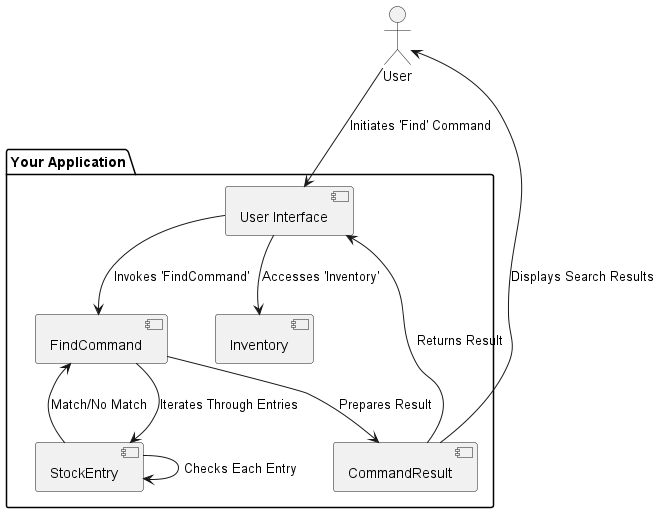

The diagram above was rendered by PlantUML. Its source (embedded in the PNG):
@startuml FindCommandArchitectureDiagram

!define LOGIC_COLOR #3333C4

!define ARROW_STYLE [-[#LOGIC_COLOR]->]

actor User as U
package "Your Application" {
  [User Interface] as UI
  [FindCommand] as FindCmd
  [Inventory] as Inv
  [StockEntry] as Entry
  [CommandResult] as CmdResult
}

U -down-> UI: Initiates 'Find' Command
UI -down-> FindCmd: Invokes 'FindCommand'
UI -down-> Inv: Accesses 'Inventory'
FindCmd -down-> Entry: Iterates Through Entries
Entry -down-> Entry: Checks Each Entry
Entry --> FindCmd: Match/No Match
FindCmd --> CmdResult: Prepares Result
CmdResult -up-> UI: Returns Result
CmdResult -up-> U: Displays Search Results

@enduml